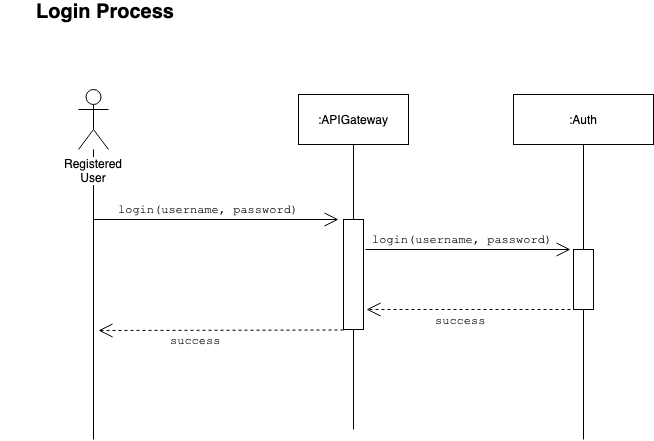

The diagram above was exported from draw.io. Its source (the exported page's mxGraphModel, read from the mxfile embedded in the PNG):
<mxGraphModel dx="1186" dy="747" grid="1" gridSize="10" guides="1" tooltips="1" connect="1" arrows="1" fold="1" page="1" pageScale="1" pageWidth="1654" pageHeight="1169" math="0" shadow="0">
  <root>
    <mxCell id="0" />
    <mxCell id="1" parent="0" />
    <mxCell id="2" style="edgeStyle=orthogonalEdgeStyle;rounded=0;orthogonalLoop=1;jettySize=auto;html=1;endArrow=none;endFill=0;" edge="1" source="3" parent="1">
      <mxGeometry relative="1" as="geometry">
        <mxPoint x="125" y="480" as="targetPoint" />
      </mxGeometry>
    </mxCell>
    <mxCell id="3" value="Registered&lt;br&gt;User" style="shape=umlActor;verticalLabelPosition=bottom;labelBackgroundColor=#ffffff;verticalAlign=top;html=1;" vertex="1" parent="1">
      <mxGeometry x="110" y="130" width="30" height="60" as="geometry" />
    </mxCell>
    <mxCell id="4" value="" style="endArrow=open;endFill=1;endSize=12;html=1;" edge="1" parent="1">
      <mxGeometry width="160" relative="1" as="geometry">
        <mxPoint x="125" y="260" as="sourcePoint" />
        <mxPoint x="370" y="260" as="targetPoint" />
      </mxGeometry>
    </mxCell>
    <mxCell id="5" value="&lt;font face=&quot;Courier New&quot;&gt;login(username, password)&lt;/font&gt;" style="text;html=1;resizable=0;points=[];autosize=1;align=left;verticalAlign=top;spacingTop=-4;" vertex="1" parent="1">
      <mxGeometry x="148" y="240" width="200" height="20" as="geometry" />
    </mxCell>
    <mxCell id="6" style="edgeStyle=orthogonalEdgeStyle;rounded=0;orthogonalLoop=1;jettySize=auto;html=1;exitX=0.5;exitY=1;exitDx=0;exitDy=0;entryX=0.5;entryY=0;entryDx=0;entryDy=0;endArrow=none;endFill=0;" edge="1" source="7" target="8" parent="1">
      <mxGeometry relative="1" as="geometry" />
    </mxCell>
    <mxCell id="7" value=":APIGateway" style="html=1;" vertex="1" parent="1">
      <mxGeometry x="330" y="135" width="110" height="50" as="geometry" />
    </mxCell>
    <mxCell id="8" value="" style="rounded=0;whiteSpace=wrap;html=1;" vertex="1" parent="1">
      <mxGeometry x="375" y="260" width="20" height="110" as="geometry" />
    </mxCell>
    <mxCell id="9" value="" style="endArrow=open;endFill=1;endSize=12;html=1;" edge="1" parent="1">
      <mxGeometry width="160" relative="1" as="geometry">
        <mxPoint x="397" y="290" as="sourcePoint" />
        <mxPoint x="602" y="290" as="targetPoint" />
      </mxGeometry>
    </mxCell>
    <mxCell id="10" style="edgeStyle=orthogonalEdgeStyle;rounded=0;orthogonalLoop=1;jettySize=auto;html=1;exitX=0.5;exitY=1;exitDx=0;exitDy=0;entryX=0.5;entryY=0;entryDx=0;entryDy=0;endArrow=none;endFill=0;" edge="1" source="11" target="12" parent="1">
      <mxGeometry relative="1" as="geometry" />
    </mxCell>
    <mxCell id="11" value=":Auth" style="html=1;" vertex="1" parent="1">
      <mxGeometry x="545" y="135" width="140" height="50" as="geometry" />
    </mxCell>
    <mxCell id="12" value="" style="rounded=0;whiteSpace=wrap;html=1;" vertex="1" parent="1">
      <mxGeometry x="605" y="290" width="20" height="60" as="geometry" />
    </mxCell>
    <mxCell id="13" value="" style="endArrow=open;endFill=1;endSize=12;html=1;dashed=1;" edge="1" parent="1">
      <mxGeometry width="160" relative="1" as="geometry">
        <mxPoint x="608" y="350" as="sourcePoint" />
        <mxPoint x="398" y="350" as="targetPoint" />
      </mxGeometry>
    </mxCell>
    <mxCell id="14" value="&lt;font face=&quot;Courier New&quot;&gt;login(username, password)&lt;/font&gt;" style="text;html=1;resizable=0;points=[];autosize=1;align=left;verticalAlign=top;spacingTop=-4;" vertex="1" parent="1">
      <mxGeometry x="402" y="270" width="200" height="20" as="geometry" />
    </mxCell>
    <mxCell id="15" value="&lt;font face=&quot;Courier New&quot;&gt;success&lt;/font&gt;" style="text;html=1;resizable=0;points=[];autosize=1;align=left;verticalAlign=top;spacingTop=-4;" vertex="1" parent="1">
      <mxGeometry x="465" y="351" width="70" height="20" as="geometry" />
    </mxCell>
    <mxCell id="16" value="" style="endArrow=open;endFill=1;endSize=12;html=1;dashed=1;" edge="1" parent="1">
      <mxGeometry width="160" relative="1" as="geometry">
        <mxPoint x="375" y="370.5" as="sourcePoint" />
        <mxPoint x="130" y="371" as="targetPoint" />
      </mxGeometry>
    </mxCell>
    <mxCell id="17" value="&lt;font face=&quot;Courier New&quot;&gt;success&lt;/font&gt;" style="text;html=1;resizable=0;points=[];autosize=1;align=left;verticalAlign=top;spacingTop=-4;" vertex="1" parent="1">
      <mxGeometry x="200" y="371" width="70" height="20" as="geometry" />
    </mxCell>
    <mxCell id="18" value="" style="endArrow=none;html=1;entryX=0.5;entryY=1;entryDx=0;entryDy=0;" edge="1" target="8" parent="1">
      <mxGeometry width="50" height="50" relative="1" as="geometry">
        <mxPoint x="385" y="470" as="sourcePoint" />
        <mxPoint x="90" y="820" as="targetPoint" />
      </mxGeometry>
    </mxCell>
    <mxCell id="19" value="" style="endArrow=none;html=1;entryX=0.5;entryY=1;entryDx=0;entryDy=0;" edge="1" target="12" parent="1">
      <mxGeometry width="50" height="50" relative="1" as="geometry">
        <mxPoint x="615" y="480" as="sourcePoint" />
        <mxPoint x="690" y="490" as="targetPoint" />
      </mxGeometry>
    </mxCell>
    <mxCell id="20" value="&lt;b&gt;&lt;font style=&quot;font-size: 20px&quot;&gt;Login Process&lt;/font&gt;&lt;/b&gt;" style="text;html=1;strokeColor=none;fillColor=none;align=center;verticalAlign=middle;whiteSpace=wrap;rounded=0;" vertex="1" parent="1">
      <mxGeometry x="32" y="42" width="210" height="20" as="geometry" />
    </mxCell>
  </root>
</mxGraphModel>